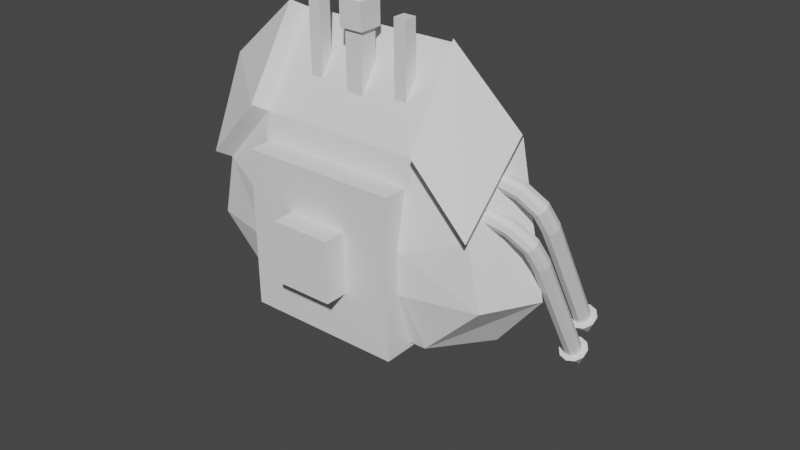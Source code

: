 # Source: Turret.blend  (saved by Blender 2.91.10; exported with 4.5.12 LTS)
import bpy
from mathutils import Matrix  # noqa: F401  (used for matrix-valued properties, if any)

bpy.ops.wm.read_factory_settings(use_empty=True)
scene = bpy.context.scene
scene.name = 'Scene'

# ---- collections
col_collection = bpy.data.collections.new('Collection'); scene.collection.children.link(col_collection)

# ---- world
world_world = bpy.data.worlds.new('World'); scene.world = world_world
world_world.use_nodes = True; world_world.node_tree.nodes.clear()
_N = world_world.node_tree.nodes; _L = world_world.node_tree.links
n0 = _N.new('ShaderNodeOutputWorld'); n0.name = 'World Output'; n0.location = (300, 300)
n1 = _N.new('ShaderNodeBackground'); n1.name = 'Background'; n1.location = (10, 300)
n1.inputs[0].default_value = (0.05088, 0.05088, 0.05088, 1.0)
_L.new(n1.outputs[0], n0.inputs[0])
n0.is_active_output = True
world_world.color = (0.05088, 0.05088, 0.05088)
world_world.use_sun_shadow = False
world_world.sun_shadow_jitter_overblur = 0.0

# ---- meshes
me_cube_001 = bpy.data.meshes.new('Cube.001')
me_cube_001.from_pydata([(-0.6002, 0.3129, -1.0), (-0.6002, -0.253, -0.6363), (-1.0, 0.17, -0.6002), (-0.6002, -0.834, 0.6363), (-0.4556, -0.3069, 1.0), (-1.103, -0.394, 0.6025), (-0.6002, 0.6002, -1.0), (-1.095, 0.6002, -0.6115), (-0.6859, 1.0, -0.6002), (-0.6052, 0.3069, 1.0), (-0.9784, 1.0, 0.6002), (-1.298, 0.6109, 0.6109), (0.6002, 0.3129, -1.0), (1.0, 0.17, -0.6002), (0.6002, -0.253, -0.6363), (0.4556, -0.3069, 1.0), (0.6002, -0.834, 0.6363), (1.103, -0.394, 0.6025), (0.6002, 0.6002, -1.0), (0.6859, 1.0, -0.6002), (1.095, 0.6002, -0.6115), (0.6052, 0.3069, 1.0), (1.298, 0.6109, 0.6109), (0.9784, 1.0, 0.6002), (-0.6859, -0.6002, 1.0), (-0.9784, 0.6002, 1.0), (0.9784, 0.6002, 1.0), (0.6859, -0.6002, 1.0), (0.9784, 0.579, 2.124), (0.6859, -0.5854, 1.157), (0.6052, 0.2946, 1.888), (0.4556, -0.3009, 1.393), (-0.6859, -0.579, 1.073), (-0.9784, 0.5854, 2.04), (-0.4556, -0.2946, 1.309), (-0.6052, 0.3009, 1.804), (1.072, 0.09911, -0.9922), (0.6722, -0.3239, -1.028), (0.6722, -0.9049, 0.2443), (1.176, -0.4649, 0.2105), (-0.6561, -0.3081, -0.9407), (-1.056, 0.115, -0.9046), (-1.159, -0.449, 0.2981), (-0.6561, -0.889, 0.3319)], [], [(14, 16, 3, 1), (20, 22, 17, 13), (21, 9, 4, 15), (2, 5, 11, 7), (8, 10, 23, 19), (0, 1, 2), (3, 24, 5), (6, 7, 8), (25, 10, 11), (12, 13, 14), (27, 16, 17), (18, 19, 20), (26, 22, 23), (6, 0, 2, 7), (1, 3, 43, 40), (24, 25, 11, 5), (10, 8, 7, 11), (18, 6, 8, 19), (25, 26, 23, 10), (22, 20, 19, 23), (12, 18, 20, 13), (26, 27, 17, 22), (13, 17, 39, 36), (0, 12, 14, 1), (27, 24, 3, 16), (6, 18, 12, 0), (24, 4, 34, 32), (9, 21, 26, 25), (26, 21, 30, 28), (15, 4, 24, 27), (30, 31, 29, 28), (21, 15, 31, 30), (15, 27, 29, 31), (27, 26, 28, 29), (34, 35, 33, 32), (25, 24, 32, 33), (4, 9, 35, 34), (9, 25, 33, 35), (38, 37, 36, 39), (17, 16, 38, 39), (16, 14, 37, 38), (14, 13, 36, 37), (40, 43, 42, 41), (2, 1, 40, 41), (5, 2, 41, 42), (3, 5, 42, 43)])
_uv = me_cube_001.uv_layers.new(name='UVMap')
_uv.uv.foreach_set('vector', [0.4205, 0.8, 0.5795, 0.8, 0.5795, 0.95, 0.4205, 0.95, 0.4241, 0.5787, 0.576, 0.5564, 0.5755, 0.6917, 0.4241, 0.6697, 0.6932, 0.5866, 0.8068, 0.5866, 0.8, 0.6634, 0.7, 0.6634, 0.4241, 0.08032, 0.5755, 0.05829, 0.576, 0.1936, 0.4241, 0.1713, 0.425, 0.295, 0.575, 0.2877, 0.575, 0.4623, 0.425, 0.455, 0.3673, 0.07494, 0.4205, 0.0, 0.375, 0.05911, 0.572, -0.01256, 0.625, 0.03815, 0.625, 0.07448, 0.175, 0.592, 0.125, 0.592, 0.1643, 0.5, 0.6174, 0.1909, 0.5632, 0.25, 0.5736, 0.25, 0.325, 0.658, 0.375, 0.6909, 0.325, 0.75, 0.6061, 0.7893, 0.625, 0.8, 0.5553, 0.75, 0.325, 0.592, 0.3357, 0.5, 0.375, 0.592, 0.625, 0.4572, 0.5736, 0.5, 0.5632, 0.5, 0.175, 0.592, 0.175, 0.658, 0.125, 0.6909, 0.125, 0.592, 0.4205, 0.95, 0.5795, 0.95, 0.5795, 0.95, 0.4205, 0.95, 0.625, 0.03815, 0.625, 0.1882, 0.576, 0.1936, 0.5755, 0.05829, 0.575, 0.2877, 0.425, 0.295, 0.4241, 0.1713, 0.576, 0.1936, 0.325, 0.592, 0.175, 0.592, 0.1643, 0.5, 0.3357, 0.5, 0.625, 0.2928, 0.625, 0.4572, 0.575, 0.4623, 0.575, 0.2877, 0.576, 0.5564, 0.4241, 0.5787, 0.425, 0.455, 0.575, 0.4623, 0.325, 0.658, 0.325, 0.592, 0.4241, 0.5787, 0.4241, 0.6697, 0.6627, 0.55, 0.67, 0.7, 0.5755, 0.6917, 0.576, 0.5564, 0.4241, 0.6697, 0.5755, 0.6917, 0.5755, 0.6917, 0.4241, 0.6697, 0.175, 0.658, 0.325, 0.658, 0.325, 0.75, 0.175, 0.75, 0.625, 0.7893, 0.625, 0.9607, 0.5795, 0.95, 0.5795, 0.8, 0.175, 0.592, 0.325, 0.592, 0.325, 0.658, 0.175, 0.658, 0.83, 0.7, 0.8, 0.6634, 0.8, 0.6634, 0.83, 0.7, 0.8068, 0.5866, 0.6932, 0.5866, 0.6627, 0.55, 0.8373, 0.55, 0.6627, 0.55, 0.6932, 0.5866, 0.6932, 0.5866, 0.6627, 0.55, 0.7, 0.6634, 0.8, 0.6634, 0.83, 0.7, 0.67, 0.7, 0.6932, 0.5866, 0.7, 0.6634, 0.67, 0.7, 0.6627, 0.55, 0.6932, 0.5866, 0.7, 0.6634, 0.7, 0.6634, 0.6932, 0.5866, 0.7, 0.6634, 0.67, 0.7, 0.67, 0.7, 0.7, 0.6634, 0.67, 0.7, 0.6627, 0.55, 0.6627, 0.55, 0.67, 0.7, 0.8, 0.6634, 0.8068, 0.5866, 0.8373, 0.55, 0.83, 0.7, 0.625, 0.1882, 0.625, 0.03815, 0.625, 0.03815, 0.625, 0.1882, 0.8, 0.6634, 0.8068, 0.5866, 0.8068, 0.5866, 0.8, 0.6634, 0.8068, 0.5866, 0.8373, 0.55, 0.8373, 0.55, 0.8068, 0.5866, 0.5795, 0.8, 0.4205, 0.8, 0.4241, 0.6697, 0.5755, 0.6917, 0.5553, 0.75, 0.625, 0.8, 0.625, 0.8, 0.5553, 0.75, 0.5795, 0.8, 0.4205, 0.8, 0.4205, 0.8, 0.5795, 0.8, 0.325, 0.75, 0.375, 0.6909, 0.375, 0.6909, 0.325, 0.75, 0.4205, 0.0, 0.5795, 0.0, 0.5755, 0.05829, 0.4241, 0.08032, 0.375, 0.05911, 0.4205, 0.0, 0.4205, 0.0, 0.375, 0.05911, 0.5755, 0.05829, 0.4241, 0.08032, 0.4241, 0.08032, 0.5755, 0.05829, 0.572, -0.01256, 0.625, 0.07448, 0.625, 0.07448, 0.572, -0.01256])
me_cube_001.use_remesh_fix_poles = True
me_cube_001.use_remesh_preserve_attributes = False
me_cube_001.use_mirror_vertex_groups = False
me_cube_001.update()
me_cube_002 = bpy.data.meshes.new('Cube.002')
me_cube_002.from_pydata([(-1.0, -1.0, -1.0), (-1.0, -1.0, 1.0), (-1.0, 1.0, -1.0), (-1.0, 1.0, 1.0), (1.0, -1.0, -1.0), (1.0, -1.0, 1.0), (1.0, 1.0, -1.0), (1.0, 1.0, 1.0)], [], [(0, 1, 3, 2), (2, 3, 7, 6), (6, 7, 5, 4), (4, 5, 1, 0), (2, 6, 4, 0), (7, 3, 1, 5)])
_uv = me_cube_002.uv_layers.new(name='UVMap')
_uv.uv.foreach_set('vector', [0.375, 0.0, 0.625, 0.0, 0.625, 0.25, 0.375, 0.25, 0.375, 0.25, 0.625, 0.25, 0.625, 0.5, 0.375, 0.5, 0.375, 0.5, 0.625, 0.5, 0.625, 0.75, 0.375, 0.75, 0.375, 0.75, 0.625, 0.75, 0.625, 1.0, 0.375, 1.0, 0.125, 0.5, 0.375, 0.5, 0.375, 0.75, 0.125, 0.75, 0.625, 0.5, 0.875, 0.5, 0.875, 0.75, 0.625, 0.75])
me_cube_002.use_remesh_fix_poles = True
me_cube_002.use_remesh_preserve_attributes = False
me_cube_002.use_mirror_vertex_groups = False
me_cube_002.update()
me_cube_003 = bpy.data.meshes.new('Cube.003')
me_cube_003.from_pydata([(-1.0, -1.0, -1.0), (-1.0, -1.0, 1.0), (-1.0, 1.0, -1.0), (-1.0, 1.0, 1.0), (1.0, -1.0, -1.0), (1.0, -1.0, 1.0), (1.0, 1.0, -1.0), (1.0, 1.0, 1.0)], [], [(0, 1, 3, 2), (2, 3, 7, 6), (6, 7, 5, 4), (4, 5, 1, 0), (2, 6, 4, 0), (7, 3, 1, 5)])
_uv = me_cube_003.uv_layers.new(name='UVMap')
_uv.uv.foreach_set('vector', [0.375, 0.0, 0.625, 0.0, 0.625, 0.25, 0.375, 0.25, 0.375, 0.25, 0.625, 0.25, 0.625, 0.5, 0.375, 0.5, 0.375, 0.5, 0.625, 0.5, 0.625, 0.75, 0.375, 0.75, 0.375, 0.75, 0.625, 0.75, 0.625, 1.0, 0.375, 1.0, 0.125, 0.5, 0.375, 0.5, 0.375, 0.75, 0.125, 0.75, 0.625, 0.5, 0.875, 0.5, 0.875, 0.75, 0.625, 0.75])
me_cube_003.use_remesh_fix_poles = True
me_cube_003.use_remesh_preserve_attributes = False
me_cube_003.use_mirror_vertex_groups = False
me_cube_003.update()
me_cube_004 = bpy.data.meshes.new('Cube.004')
me_cube_004.from_pydata([(-1.0, -1.0, -1.0), (-1.0, -1.0, 1.0), (-1.0, 1.0, -1.0), (-1.0, 1.0, 1.0), (1.0, -1.0, -1.0), (1.0, -1.0, 1.0), (1.0, 1.0, -1.0), (1.0, 1.0, 1.0)], [], [(0, 1, 3, 2), (2, 3, 7, 6), (6, 7, 5, 4), (4, 5, 1, 0), (2, 6, 4, 0), (7, 3, 1, 5)])
_uv = me_cube_004.uv_layers.new(name='UVMap')
_uv.uv.foreach_set('vector', [0.375, 0.0, 0.625, 0.0, 0.625, 0.25, 0.375, 0.25, 0.375, 0.25, 0.625, 0.25, 0.625, 0.5, 0.375, 0.5, 0.375, 0.5, 0.625, 0.5, 0.625, 0.75, 0.375, 0.75, 0.375, 0.75, 0.625, 0.75, 0.625, 1.0, 0.375, 1.0, 0.125, 0.5, 0.375, 0.5, 0.375, 0.75, 0.125, 0.75, 0.625, 0.5, 0.875, 0.5, 0.875, 0.75, 0.625, 0.75])
me_cube_004.use_remesh_fix_poles = True
me_cube_004.use_remesh_preserve_attributes = False
me_cube_004.use_mirror_vertex_groups = False
me_cube_004.update()
me_cube_005 = bpy.data.meshes.new('Cube.005')
me_cube_005.from_pydata([(-1.0, -1.0, -1.0), (-1.0, -1.0, 1.0), (-1.0, 1.0, -1.0), (-1.0, 1.0, 1.0), (1.0, -1.0, -1.0), (1.0, -1.0, 1.0), (1.0, 1.0, -1.0), (1.0, 1.0, 1.0)], [], [(0, 1, 3, 2), (2, 3, 7, 6), (6, 7, 5, 4), (4, 5, 1, 0), (2, 6, 4, 0), (7, 3, 1, 5)])
_uv = me_cube_005.uv_layers.new(name='UVMap')
_uv.uv.foreach_set('vector', [0.375, 0.0, 0.625, 0.0, 0.625, 0.25, 0.375, 0.25, 0.375, 0.25, 0.625, 0.25, 0.625, 0.5, 0.375, 0.5, 0.375, 0.5, 0.625, 0.5, 0.625, 0.75, 0.375, 0.75, 0.375, 0.75, 0.625, 0.75, 0.625, 1.0, 0.375, 1.0, 0.125, 0.5, 0.375, 0.5, 0.375, 0.75, 0.125, 0.75, 0.625, 0.5, 0.875, 0.5, 0.875, 0.75, 0.625, 0.75])
me_cube_005.use_remesh_fix_poles = True
me_cube_005.use_remesh_preserve_attributes = False
me_cube_005.use_mirror_vertex_groups = False
me_cube_005.update()
me_cube_006 = bpy.data.meshes.new('Cube.006')
me_cube_006.from_pydata([(-1.0, -1.0, -1.0), (-1.0, -1.0, 1.0), (-1.0, 1.0, -1.0), (-1.0, 1.0, 1.0), (1.0, -1.0, -1.0), (1.0, -1.0, 1.0), (1.0, 1.0, -1.0), (1.0, 1.0, 1.0)], [], [(0, 1, 3, 2), (2, 3, 7, 6), (6, 7, 5, 4), (4, 5, 1, 0), (2, 6, 4, 0), (7, 3, 1, 5)])
_uv = me_cube_006.uv_layers.new(name='UVMap')
_uv.uv.foreach_set('vector', [0.375, 0.0, 0.625, 0.0, 0.625, 0.25, 0.375, 0.25, 0.375, 0.25, 0.625, 0.25, 0.625, 0.5, 0.375, 0.5, 0.375, 0.5, 0.625, 0.5, 0.625, 0.75, 0.375, 0.75, 0.375, 0.75, 0.625, 0.75, 0.625, 1.0, 0.375, 1.0, 0.125, 0.5, 0.375, 0.5, 0.375, 0.75, 0.125, 0.75, 0.625, 0.5, 0.875, 0.5, 0.875, 0.75, 0.625, 0.75])
me_cube_006.use_remesh_fix_poles = True
me_cube_006.use_remesh_preserve_attributes = False
me_cube_006.use_mirror_vertex_groups = False
me_cube_006.update()
me_cube_007 = bpy.data.meshes.new('Cube.007')
me_cube_007.from_pydata([(-1.0, -1.0, -1.0), (-1.0, -1.0, 1.0), (-1.0, 1.0, -1.0), (-1.0, 1.0, 1.0), (1.0, -1.0, -1.0), (1.0, -1.0, 1.0), (1.0, 1.0, -1.0), (1.0, 1.0, 1.0)], [], [(0, 1, 3, 2), (2, 3, 7, 6), (6, 7, 5, 4), (4, 5, 1, 0), (2, 6, 4, 0), (7, 3, 1, 5)])
_uv = me_cube_007.uv_layers.new(name='UVMap')
_uv.uv.foreach_set('vector', [0.375, 0.0, 0.625, 0.0, 0.625, 0.25, 0.375, 0.25, 0.375, 0.25, 0.625, 0.25, 0.625, 0.5, 0.375, 0.5, 0.375, 0.5, 0.625, 0.5, 0.625, 0.75, 0.375, 0.75, 0.375, 0.75, 0.625, 0.75, 0.625, 1.0, 0.375, 1.0, 0.125, 0.5, 0.375, 0.5, 0.375, 0.75, 0.125, 0.75, 0.625, 0.5, 0.875, 0.5, 0.875, 0.75, 0.625, 0.75])
me_cube_007.use_remesh_fix_poles = True
me_cube_007.use_remesh_preserve_attributes = False
me_cube_007.use_mirror_vertex_groups = False
me_cube_007.update()
me_icosphere = bpy.data.meshes.new('Icosphere')
me_icosphere.from_pydata([(0.0, 0.0, -1.0), (0.7236, -0.5257, -0.4472), (-0.2764, -0.8506, -0.4472), (-0.8944, 0.0, -0.4472), (-0.2764, 0.8506, -0.4472), (0.7236, 0.5257, -0.4472), (0.2764, -0.8506, 0.4472), (-0.7236, -0.5257, 0.4472), (-0.7236, 0.5257, 0.4472), (0.2764, 0.8506, 0.4472), (0.8944, 0.0, 0.4472), (0.0, 0.0, 1.0)], [], [(0, 1, 2), (1, 0, 5), (0, 2, 3), (0, 3, 4), (0, 4, 5), (1, 5, 10), (2, 1, 6), (3, 2, 7), (4, 3, 8), (5, 4, 9), (1, 10, 6), (2, 6, 7), (3, 7, 8), (4, 8, 9), (5, 9, 10), (6, 10, 11), (7, 6, 11), (8, 7, 11), (9, 8, 11), (10, 9, 11)])
_uv = me_icosphere.uv_layers.new(name='UVMap')
_uv.uv.foreach_set('vector', [0.8182, 0.0, 0.7273, 0.1575, 0.9091, 0.1575, 0.7273, 0.1575, 0.6364, 0.0, 0.5455, 0.1575, 0.09091, 0.0, 0.0, 0.1575, 0.1818, 0.1575, 0.2727, 0.0, 0.1818, 0.1575, 0.3636, 0.1575, 0.4545, 0.0, 0.3636, 0.1575, 0.5455, 0.1575, 0.7273, 0.1575, 0.5455, 0.1575, 0.6364, 0.3149, 0.9091, 0.1575, 0.7273, 0.1575, 0.8182, 0.3149, 0.1818, 0.1575, 0.0, 0.1575, 0.09091, 0.3149, 0.3636, 0.1575, 0.1818, 0.1575, 0.2727, 0.3149, 0.5455, 0.1575, 0.3636, 0.1575, 0.4545, 0.3149, 0.7273, 0.1575, 0.6364, 0.3149, 0.8182, 0.3149, 0.9091, 0.1575, 0.8182, 0.3149, 1.0, 0.3149, 0.1818, 0.1575, 0.09091, 0.3149, 0.2727, 0.3149, 0.3636, 0.1575, 0.2727, 0.3149, 0.4545, 0.3149, 0.5455, 0.1575, 0.4545, 0.3149, 0.6364, 0.3149, 0.8182, 0.3149, 0.6364, 0.3149, 0.7273, 0.4724, 1.0, 0.3149, 0.8182, 0.3149, 0.9091, 0.4724, 0.2727, 0.3149, 0.09091, 0.3149, 0.1818, 0.4724, 0.4545, 0.3149, 0.2727, 0.3149, 0.3636, 0.4724, 0.6364, 0.3149, 0.4545, 0.3149, 0.5455, 0.4724])
me_icosphere.use_remesh_fix_poles = True
me_icosphere.use_remesh_preserve_attributes = False
me_icosphere.use_mirror_vertex_groups = False
me_icosphere.update()
me_cube_008 = bpy.data.meshes.new('Cube.008')
me_cube_008.from_pydata([(-1.0, -1.0, -1.0), (-1.0, -1.0, 1.0), (-1.0, 1.0, -1.0), (-1.0, 1.0, 1.0), (1.0, -1.0, -1.0), (1.0, -1.0, 1.0), (1.0, 1.0, -1.0), (1.0, 1.0, 1.0)], [], [(0, 1, 3, 2), (2, 3, 7, 6), (6, 7, 5, 4), (4, 5, 1, 0), (2, 6, 4, 0), (7, 3, 1, 5)])
_uv = me_cube_008.uv_layers.new(name='UVMap')
_uv.uv.foreach_set('vector', [0.375, 0.0, 0.625, 0.0, 0.625, 0.25, 0.375, 0.25, 0.375, 0.25, 0.625, 0.25, 0.625, 0.5, 0.375, 0.5, 0.375, 0.5, 0.625, 0.5, 0.625, 0.75, 0.375, 0.75, 0.375, 0.75, 0.625, 0.75, 0.625, 1.0, 0.375, 1.0, 0.125, 0.5, 0.375, 0.5, 0.375, 0.75, 0.125, 0.75, 0.625, 0.5, 0.875, 0.5, 0.875, 0.75, 0.625, 0.75])
me_cube_008.use_remesh_fix_poles = True
me_cube_008.use_remesh_preserve_attributes = False
me_cube_008.use_mirror_vertex_groups = False
me_cube_008.update()
me_cone_003 = bpy.data.meshes.new('Cone.003')
me_cone_003.from_pydata([(0.0, 1.0, -1.0), (0.5878, 0.809, -1.0), (0.9511, 0.309, -1.0), (0.9511, -0.309, -1.0), (0.5878, -0.809, -1.0), (-8.742e-08, -1.0, -1.0), (-0.5878, -0.809, -1.0), (-0.9511, -0.309, -1.0), (-0.9511, 0.309, -1.0), (-0.5878, 0.809, -1.0), (0.0, 0.0, 1.0)], [], [(0, 10, 1), (1, 10, 2), (2, 10, 3), (3, 10, 4), (4, 10, 5), (5, 10, 6), (6, 10, 7), (7, 10, 8), (0, 1, 2, 3, 4, 5, 6, 7, 8, 9), (8, 10, 9), (9, 10, 0)])
_uv = me_cone_003.uv_layers.new(name='UVMap')
_uv.uv.foreach_set('vector', [0.25, 0.49, 0.25, 0.25, 0.3911, 0.4442, 0.3911, 0.4442, 0.25, 0.25, 0.4783, 0.3242, 0.4783, 0.3242, 0.25, 0.25, 0.4783, 0.1758, 0.4783, 0.1758, 0.25, 0.25, 0.3911, 0.05584, 0.3911, 0.05584, 0.25, 0.25, 0.25, 0.01, 0.25, 0.01, 0.25, 0.25, 0.1089, 0.05584, 0.1089, 0.05584, 0.25, 0.25, 0.02175, 0.1758, 0.02175, 0.1758, 0.25, 0.25, 0.02175, 0.3242, 0.75, 0.49, 0.8911, 0.4442, 0.9783, 0.3242, 0.9783, 0.1758, 0.8911, 0.05584, 0.75, 0.01, 0.6089, 0.05584, 0.5217, 0.1758, 0.5217, 0.3242, 0.6089, 0.4442, 0.02175, 0.3242, 0.25, 0.25, 0.1089, 0.4442, 0.1089, 0.4442, 0.25, 0.25, 0.25, 0.49])
me_cone_003.use_remesh_fix_poles = True
me_cone_003.use_remesh_preserve_attributes = False
me_cone_003.use_mirror_vertex_groups = False
me_cone_003.update()
me_cylinder_006 = bpy.data.meshes.new('Cylinder.006')
me_cylinder_006.from_pydata([(0.0, 1.0, -1.0), (0.0, 1.0, 1.0), (0.6428, 0.766, -1.0), (0.6428, 0.766, 1.0), (0.9848, 0.1736, -1.0), (0.9848, 0.1736, 1.0), (0.866, -0.5, -1.0), (0.866, -0.5, 1.0), (0.342, -0.9397, -1.0), (0.342, -0.9397, 1.0), (-0.342, -0.9397, -1.0), (-0.342, -0.9397, 1.0), (-0.866, -0.5, -1.0), (-0.866, -0.5, 1.0), (-0.9848, 0.1736, -1.0), (-0.9848, 0.1736, 1.0), (-0.6428, 0.766, -1.0), (-0.6428, 0.766, 1.0), (-0.4335, 1.0, -1.326), (0.1193, 0.766, -1.367), (0.4134, 0.1736, -1.389), (0.3112, -0.5, -1.382), (-0.1394, -0.9397, -1.348), (-0.7276, -0.9397, -1.304), (-1.178, -0.5, -1.27), (-1.28, 0.1736, -1.263), (-0.9862, 0.766, -1.285), (-2.128, 1.0, -1.578), (-1.82, 0.766, -1.649), (-1.656, 0.1736, -1.687), (-1.713, -0.5, -1.674), (-1.964, -0.9397, -1.616), (-2.292, -0.9397, -1.541), (-2.543, -0.5, -1.483), (-2.6, 0.1736, -1.47), (-2.436, 0.766, -1.507), (-4.609, 1.0, -1.687), (-4.632, 0.766, -1.768), (-4.645, 0.1736, -1.811), (-4.64, -0.5, -1.796), (-4.622, -0.9397, -1.73), (-4.597, -0.9397, -1.644), (-4.578, -0.5, -1.578), (-4.573, 0.1736, -1.563), (-4.586, 0.766, -1.606)], [], [(0, 1, 3, 2), (2, 3, 5, 4), (4, 5, 7, 6), (6, 7, 9, 8), (8, 9, 11, 10), (10, 11, 13, 12), (12, 13, 15, 14), (3, 1, 17, 15, 13, 11, 9, 7, 5), (14, 15, 17, 16), (16, 17, 1, 0), (4, 6, 21, 20), (22, 23, 32, 31), (2, 4, 20, 19), (16, 0, 18, 26), (14, 16, 26, 25), (12, 14, 25, 24), (10, 12, 24, 23), (8, 10, 23, 22), (6, 8, 22, 21), (0, 2, 19, 18), (30, 31, 40, 39), (19, 20, 29, 28), (26, 18, 27, 35), (23, 24, 33, 32), (20, 21, 30, 29), (24, 25, 34, 33), (21, 22, 31, 30), (18, 19, 28, 27), (25, 26, 35, 34), (27, 28, 37, 36), (34, 35, 44, 43), (31, 32, 41, 40), (28, 29, 38, 37), (35, 27, 36, 44), (32, 33, 42, 41), (29, 30, 39, 38), (33, 34, 43, 42), (36, 37, 38, 39, 40, 41, 42, 43, 44)])
_uv = me_cylinder_006.uv_layers.new(name='UVMap')
_uv.uv.foreach_set('vector', [1.0, 0.5, 1.0, 1.0, 0.8889, 1.0, 0.8889, 0.5, 0.8889, 0.5, 0.8889, 1.0, 0.7778, 1.0, 0.7778, 0.5, 0.7778, 0.5, 0.7778, 1.0, 0.6667, 1.0, 0.6667, 0.5, 0.6667, 0.5, 0.6667, 1.0, 0.5556, 1.0, 0.5556, 0.5, 0.5556, 0.5, 0.5556, 1.0, 0.4444, 1.0, 0.4444, 0.5, 0.4444, 0.5, 0.4444, 1.0, 0.3333, 1.0, 0.3333, 0.5, 0.3333, 0.5, 0.3333, 1.0, 0.2222, 1.0, 0.2222, 0.5, 0.4043, 0.4339, 0.25, 0.49, 0.09573, 0.4339, 0.01365, 0.2917, 0.04215, 0.13, 0.1679, 0.02447, 0.3321, 0.02447, 0.4578, 0.13, 0.4864, 0.2917, 0.2222, 0.5, 0.2222, 1.0, 0.1111, 1.0, 0.1111, 0.5, 0.1111, 0.5, 0.1111, 1.0, 4.47e-08, 1.0, 4.47e-08, 0.5, 0.7778, 0.5, 0.6667, 0.5, 0.6667, 0.5, 0.7778, 0.5, 0.5556, 0.5, 0.4444, 0.5, 0.4444, 0.5, 0.5556, 0.5, 0.8889, 0.5, 0.7778, 0.5, 0.7778, 0.5, 0.8889, 0.5, 0.1111, 0.5, 4.47e-08, 0.5, 4.47e-08, 0.5, 0.1111, 0.5, 0.2222, 0.5, 0.1111, 0.5, 0.1111, 0.5, 0.2222, 0.5, 0.3333, 0.5, 0.2222, 0.5, 0.2222, 0.5, 0.3333, 0.5, 0.4444, 0.5, 0.3333, 0.5, 0.3333, 0.5, 0.4444, 0.5, 0.5556, 0.5, 0.4444, 0.5, 0.4444, 0.5, 0.5556, 0.5, 0.6667, 0.5, 0.5556, 0.5, 0.5556, 0.5, 0.6667, 0.5, 1.0, 0.5, 0.8889, 0.5, 0.8889, 0.5, 1.0, 0.5, 0.6667, 0.5, 0.5556, 0.5, 0.5556, 0.5, 0.6667, 0.5, 0.8889, 0.5, 0.7778, 0.5, 0.7778, 0.5, 0.8889, 0.5, 0.1111, 0.5, 4.47e-08, 0.5, 4.47e-08, 0.5, 0.1111, 0.5, 0.4444, 0.5, 0.3333, 0.5, 0.3333, 0.5, 0.4444, 0.5, 0.7778, 0.5, 0.6667, 0.5, 0.6667, 0.5, 0.7778, 0.5, 0.3333, 0.5, 0.2222, 0.5, 0.2222, 0.5, 0.3333, 0.5, 0.6667, 0.5, 0.5556, 0.5, 0.5556, 0.5, 0.6667, 0.5, 1.0, 0.5, 0.8889, 0.5, 0.8889, 0.5, 1.0, 0.5, 0.2222, 0.5, 0.1111, 0.5, 0.1111, 0.5, 0.2222, 0.5, 1.0, 0.5, 0.8889, 0.5, 0.8889, 0.5, 1.0, 0.5, 0.2222, 0.5, 0.1111, 0.5, 0.1111, 0.5, 0.2222, 0.5, 0.5556, 0.5, 0.4444, 0.5, 0.4444, 0.5, 0.5556, 0.5, 0.8889, 0.5, 0.7778, 0.5, 0.7778, 0.5, 0.8889, 0.5, 0.1111, 0.5, 4.47e-08, 0.5, 4.47e-08, 0.5, 0.1111, 0.5, 0.4444, 0.5, 0.3333, 0.5, 0.3333, 0.5, 0.4444, 0.5, 0.7778, 0.5, 0.6667, 0.5, 0.6667, 0.5, 0.7778, 0.5, 0.3333, 0.5, 0.2222, 0.5, 0.2222, 0.5, 0.3333, 0.5, 4.47e-08, 0.5, 0.8889, 0.5, 0.7778, 0.5, 0.6667, 0.5, 0.5556, 0.5, 0.4444, 0.5, 0.3333, 0.5, 0.2222, 0.5, 0.1111, 0.5])
me_cylinder_006.use_remesh_fix_poles = True
me_cylinder_006.use_remesh_preserve_attributes = False
me_cylinder_006.use_mirror_vertex_groups = False
me_cylinder_006.update()
me_cone_001 = bpy.data.meshes.new('Cone.001')
me_cone_001.from_pydata([(0.0, 1.0, -1.0), (0.5878, 0.809, -1.0), (0.9511, 0.309, -1.0), (0.9511, -0.309, -1.0), (0.5878, -0.809, -1.0), (-8.742e-08, -1.0, -1.0), (-0.5878, -0.809, -1.0), (-0.9511, -0.309, -1.0), (-0.9511, 0.309, -1.0), (-0.5878, 0.809, -1.0), (0.0, 0.0, 1.0)], [], [(0, 10, 1), (1, 10, 2), (2, 10, 3), (3, 10, 4), (4, 10, 5), (5, 10, 6), (6, 10, 7), (7, 10, 8), (0, 1, 2, 3, 4, 5, 6, 7, 8, 9), (8, 10, 9), (9, 10, 0)])
_uv = me_cone_001.uv_layers.new(name='UVMap')
_uv.uv.foreach_set('vector', [0.25, 0.49, 0.25, 0.25, 0.3911, 0.4442, 0.3911, 0.4442, 0.25, 0.25, 0.4783, 0.3242, 0.4783, 0.3242, 0.25, 0.25, 0.4783, 0.1758, 0.4783, 0.1758, 0.25, 0.25, 0.3911, 0.05584, 0.3911, 0.05584, 0.25, 0.25, 0.25, 0.01, 0.25, 0.01, 0.25, 0.25, 0.1089, 0.05584, 0.1089, 0.05584, 0.25, 0.25, 0.02175, 0.1758, 0.02175, 0.1758, 0.25, 0.25, 0.02175, 0.3242, 0.75, 0.49, 0.8911, 0.4442, 0.9783, 0.3242, 0.9783, 0.1758, 0.8911, 0.05584, 0.75, 0.01, 0.6089, 0.05584, 0.5217, 0.1758, 0.5217, 0.3242, 0.6089, 0.4442, 0.02175, 0.3242, 0.25, 0.25, 0.1089, 0.4442, 0.1089, 0.4442, 0.25, 0.25, 0.25, 0.49])
me_cone_001.use_remesh_fix_poles = True
me_cone_001.use_remesh_preserve_attributes = False
me_cone_001.use_mirror_vertex_groups = False
me_cone_001.update()
me_cylinder_001 = bpy.data.meshes.new('Cylinder.001')
me_cylinder_001.from_pydata([(0.0, 1.0, -1.0), (0.0, 1.0, 1.0), (0.6428, 0.766, -1.0), (0.6428, 0.766, 1.0), (0.9848, 0.1736, -1.0), (0.9848, 0.1736, 1.0), (0.866, -0.5, -1.0), (0.866, -0.5, 1.0), (0.342, -0.9397, -1.0), (0.342, -0.9397, 1.0), (-0.342, -0.9397, -1.0), (-0.342, -0.9397, 1.0), (-0.866, -0.5, -1.0), (-0.866, -0.5, 1.0), (-0.9848, 0.1736, -1.0), (-0.9848, 0.1736, 1.0), (-0.6428, 0.766, -1.0), (-0.6428, 0.766, 1.0), (-0.4335, 1.0, -1.326), (0.1193, 0.766, -1.367), (0.4134, 0.1736, -1.389), (0.3112, -0.5, -1.382), (-0.1394, -0.9397, -1.348), (-0.7276, -0.9397, -1.304), (-1.178, -0.5, -1.27), (-1.28, 0.1736, -1.263), (-0.9862, 0.766, -1.285), (-2.128, 1.0, -1.578), (-1.82, 0.766, -1.649), (-1.656, 0.1736, -1.687), (-1.713, -0.5, -1.674), (-1.964, -0.9397, -1.616), (-2.292, -0.9397, -1.541), (-2.543, -0.5, -1.483), (-2.6, 0.1736, -1.47), (-2.436, 0.766, -1.507), (-4.609, 1.0, -1.687), (-4.632, 0.766, -1.768), (-4.645, 0.1736, -1.811), (-4.64, -0.5, -1.796), (-4.622, -0.9397, -1.73), (-4.597, -0.9397, -1.644), (-4.578, -0.5, -1.578), (-4.573, 0.1736, -1.563), (-4.586, 0.766, -1.606)], [], [(0, 1, 3, 2), (2, 3, 5, 4), (4, 5, 7, 6), (6, 7, 9, 8), (8, 9, 11, 10), (10, 11, 13, 12), (12, 13, 15, 14), (3, 1, 17, 15, 13, 11, 9, 7, 5), (14, 15, 17, 16), (16, 17, 1, 0), (4, 6, 21, 20), (22, 23, 32, 31), (2, 4, 20, 19), (16, 0, 18, 26), (14, 16, 26, 25), (12, 14, 25, 24), (10, 12, 24, 23), (8, 10, 23, 22), (6, 8, 22, 21), (0, 2, 19, 18), (30, 31, 40, 39), (19, 20, 29, 28), (26, 18, 27, 35), (23, 24, 33, 32), (20, 21, 30, 29), (24, 25, 34, 33), (21, 22, 31, 30), (18, 19, 28, 27), (25, 26, 35, 34), (27, 28, 37, 36), (34, 35, 44, 43), (31, 32, 41, 40), (28, 29, 38, 37), (35, 27, 36, 44), (32, 33, 42, 41), (29, 30, 39, 38), (33, 34, 43, 42), (36, 37, 38, 39, 40, 41, 42, 43, 44)])
_uv = me_cylinder_001.uv_layers.new(name='UVMap')
_uv.uv.foreach_set('vector', [1.0, 0.5, 1.0, 1.0, 0.8889, 1.0, 0.8889, 0.5, 0.8889, 0.5, 0.8889, 1.0, 0.7778, 1.0, 0.7778, 0.5, 0.7778, 0.5, 0.7778, 1.0, 0.6667, 1.0, 0.6667, 0.5, 0.6667, 0.5, 0.6667, 1.0, 0.5556, 1.0, 0.5556, 0.5, 0.5556, 0.5, 0.5556, 1.0, 0.4444, 1.0, 0.4444, 0.5, 0.4444, 0.5, 0.4444, 1.0, 0.3333, 1.0, 0.3333, 0.5, 0.3333, 0.5, 0.3333, 1.0, 0.2222, 1.0, 0.2222, 0.5, 0.4043, 0.4339, 0.25, 0.49, 0.09573, 0.4339, 0.01365, 0.2917, 0.04215, 0.13, 0.1679, 0.02447, 0.3321, 0.02447, 0.4578, 0.13, 0.4864, 0.2917, 0.2222, 0.5, 0.2222, 1.0, 0.1111, 1.0, 0.1111, 0.5, 0.1111, 0.5, 0.1111, 1.0, 4.47e-08, 1.0, 4.47e-08, 0.5, 0.7778, 0.5, 0.6667, 0.5, 0.6667, 0.5, 0.7778, 0.5, 0.5556, 0.5, 0.4444, 0.5, 0.4444, 0.5, 0.5556, 0.5, 0.8889, 0.5, 0.7778, 0.5, 0.7778, 0.5, 0.8889, 0.5, 0.1111, 0.5, 4.47e-08, 0.5, 4.47e-08, 0.5, 0.1111, 0.5, 0.2222, 0.5, 0.1111, 0.5, 0.1111, 0.5, 0.2222, 0.5, 0.3333, 0.5, 0.2222, 0.5, 0.2222, 0.5, 0.3333, 0.5, 0.4444, 0.5, 0.3333, 0.5, 0.3333, 0.5, 0.4444, 0.5, 0.5556, 0.5, 0.4444, 0.5, 0.4444, 0.5, 0.5556, 0.5, 0.6667, 0.5, 0.5556, 0.5, 0.5556, 0.5, 0.6667, 0.5, 1.0, 0.5, 0.8889, 0.5, 0.8889, 0.5, 1.0, 0.5, 0.6667, 0.5, 0.5556, 0.5, 0.5556, 0.5, 0.6667, 0.5, 0.8889, 0.5, 0.7778, 0.5, 0.7778, 0.5, 0.8889, 0.5, 0.1111, 0.5, 4.47e-08, 0.5, 4.47e-08, 0.5, 0.1111, 0.5, 0.4444, 0.5, 0.3333, 0.5, 0.3333, 0.5, 0.4444, 0.5, 0.7778, 0.5, 0.6667, 0.5, 0.6667, 0.5, 0.7778, 0.5, 0.3333, 0.5, 0.2222, 0.5, 0.2222, 0.5, 0.3333, 0.5, 0.6667, 0.5, 0.5556, 0.5, 0.5556, 0.5, 0.6667, 0.5, 1.0, 0.5, 0.8889, 0.5, 0.8889, 0.5, 1.0, 0.5, 0.2222, 0.5, 0.1111, 0.5, 0.1111, 0.5, 0.2222, 0.5, 1.0, 0.5, 0.8889, 0.5, 0.8889, 0.5, 1.0, 0.5, 0.2222, 0.5, 0.1111, 0.5, 0.1111, 0.5, 0.2222, 0.5, 0.5556, 0.5, 0.4444, 0.5, 0.4444, 0.5, 0.5556, 0.5, 0.8889, 0.5, 0.7778, 0.5, 0.7778, 0.5, 0.8889, 0.5, 0.1111, 0.5, 4.47e-08, 0.5, 4.47e-08, 0.5, 0.1111, 0.5, 0.4444, 0.5, 0.3333, 0.5, 0.3333, 0.5, 0.4444, 0.5, 0.7778, 0.5, 0.6667, 0.5, 0.6667, 0.5, 0.7778, 0.5, 0.3333, 0.5, 0.2222, 0.5, 0.2222, 0.5, 0.3333, 0.5, 4.47e-08, 0.5, 0.8889, 0.5, 0.7778, 0.5, 0.6667, 0.5, 0.5556, 0.5, 0.4444, 0.5, 0.3333, 0.5, 0.2222, 0.5, 0.1111, 0.5])
me_cylinder_001.use_remesh_fix_poles = True
me_cylinder_001.use_remesh_preserve_attributes = False
me_cylinder_001.use_mirror_vertex_groups = False
me_cylinder_001.update()
me_cone_004 = bpy.data.meshes.new('Cone.004')
me_cone_004.from_pydata([(0.0, 1.0, -1.0), (0.5878, 0.809, -1.0), (0.9511, 0.309, -1.0), (0.9511, -0.309, -1.0), (0.5878, -0.809, -1.0), (-8.742e-08, -1.0, -1.0), (-0.5878, -0.809, -1.0), (-0.9511, -0.309, -1.0), (-0.9511, 0.309, -1.0), (-0.5878, 0.809, -1.0), (0.0, 0.0, 1.0)], [], [(0, 10, 1), (1, 10, 2), (2, 10, 3), (3, 10, 4), (4, 10, 5), (5, 10, 6), (6, 10, 7), (7, 10, 8), (0, 1, 2, 3, 4, 5, 6, 7, 8, 9), (8, 10, 9), (9, 10, 0)])
_uv = me_cone_004.uv_layers.new(name='UVMap')
_uv.uv.foreach_set('vector', [0.25, 0.49, 0.25, 0.25, 0.3911, 0.4442, 0.3911, 0.4442, 0.25, 0.25, 0.4783, 0.3242, 0.4783, 0.3242, 0.25, 0.25, 0.4783, 0.1758, 0.4783, 0.1758, 0.25, 0.25, 0.3911, 0.05584, 0.3911, 0.05584, 0.25, 0.25, 0.25, 0.01, 0.25, 0.01, 0.25, 0.25, 0.1089, 0.05584, 0.1089, 0.05584, 0.25, 0.25, 0.02175, 0.1758, 0.02175, 0.1758, 0.25, 0.25, 0.02175, 0.3242, 0.75, 0.49, 0.8911, 0.4442, 0.9783, 0.3242, 0.9783, 0.1758, 0.8911, 0.05584, 0.75, 0.01, 0.6089, 0.05584, 0.5217, 0.1758, 0.5217, 0.3242, 0.6089, 0.4442, 0.02175, 0.3242, 0.25, 0.25, 0.1089, 0.4442, 0.1089, 0.4442, 0.25, 0.25, 0.25, 0.49])
me_cone_004.use_remesh_fix_poles = True
me_cone_004.use_remesh_preserve_attributes = False
me_cone_004.use_mirror_vertex_groups = False
me_cone_004.update()
me_cone_002 = bpy.data.meshes.new('Cone.002')
me_cone_002.from_pydata([(0.0, 1.0, -1.0), (0.5878, 0.809, -1.0), (0.9511, 0.309, -1.0), (0.9511, -0.309, -1.0), (0.5878, -0.809, -1.0), (-8.742e-08, -1.0, -1.0), (-0.5878, -0.809, -1.0), (-0.9511, -0.309, -1.0), (-0.9511, 0.309, -1.0), (-0.5878, 0.809, -1.0), (0.0, 0.0, 1.0)], [], [(0, 10, 1), (1, 10, 2), (2, 10, 3), (3, 10, 4), (4, 10, 5), (5, 10, 6), (6, 10, 7), (7, 10, 8), (0, 1, 2, 3, 4, 5, 6, 7, 8, 9), (8, 10, 9), (9, 10, 0)])
_uv = me_cone_002.uv_layers.new(name='UVMap')
_uv.uv.foreach_set('vector', [0.25, 0.49, 0.25, 0.25, 0.3911, 0.4442, 0.3911, 0.4442, 0.25, 0.25, 0.4783, 0.3242, 0.4783, 0.3242, 0.25, 0.25, 0.4783, 0.1758, 0.4783, 0.1758, 0.25, 0.25, 0.3911, 0.05584, 0.3911, 0.05584, 0.25, 0.25, 0.25, 0.01, 0.25, 0.01, 0.25, 0.25, 0.1089, 0.05584, 0.1089, 0.05584, 0.25, 0.25, 0.02175, 0.1758, 0.02175, 0.1758, 0.25, 0.25, 0.02175, 0.3242, 0.75, 0.49, 0.8911, 0.4442, 0.9783, 0.3242, 0.9783, 0.1758, 0.8911, 0.05584, 0.75, 0.01, 0.6089, 0.05584, 0.5217, 0.1758, 0.5217, 0.3242, 0.6089, 0.4442, 0.02175, 0.3242, 0.25, 0.25, 0.1089, 0.4442, 0.1089, 0.4442, 0.25, 0.25, 0.25, 0.49])
me_cone_002.use_remesh_fix_poles = True
me_cone_002.use_remesh_preserve_attributes = False
me_cone_002.use_mirror_vertex_groups = False
me_cone_002.update()
me_cylinder_003 = bpy.data.meshes.new('Cylinder.003')
me_cylinder_003.from_pydata([(0.0, 1.0, -1.0), (0.0, 1.0, 1.0), (0.6428, 0.766, -1.0), (0.6428, 0.766, 1.0), (0.9848, 0.1736, -1.0), (0.9848, 0.1736, 1.0), (0.866, -0.5, -1.0), (0.866, -0.5, 1.0), (0.342, -0.9397, -1.0), (0.342, -0.9397, 1.0), (-0.342, -0.9397, -1.0), (-0.342, -0.9397, 1.0), (-0.866, -0.5, -1.0), (-0.866, -0.5, 1.0), (-0.9848, 0.1736, -1.0), (-0.9848, 0.1736, 1.0), (-0.6428, 0.766, -1.0), (-0.6428, 0.766, 1.0), (-0.4335, 1.0, -1.326), (0.1193, 0.766, -1.367), (0.4134, 0.1736, -1.389), (0.3112, -0.5, -1.382), (-0.1394, -0.9397, -1.348), (-0.7276, -0.9397, -1.304), (-1.178, -0.5, -1.27), (-1.28, 0.1736, -1.263), (-0.9862, 0.766, -1.285), (-2.128, 1.0, -1.578), (-1.82, 0.766, -1.649), (-1.656, 0.1736, -1.687), (-1.713, -0.5, -1.674), (-1.964, -0.9397, -1.616), (-2.292, -0.9397, -1.541), (-2.543, -0.5, -1.483), (-2.6, 0.1736, -1.47), (-2.436, 0.766, -1.507), (-4.609, 1.0, -1.687), (-4.632, 0.766, -1.768), (-4.645, 0.1736, -1.811), (-4.64, -0.5, -1.796), (-4.622, -0.9397, -1.73), (-4.597, -0.9397, -1.644), (-4.578, -0.5, -1.578), (-4.573, 0.1736, -1.563), (-4.586, 0.766, -1.606)], [], [(0, 1, 3, 2), (2, 3, 5, 4), (4, 5, 7, 6), (6, 7, 9, 8), (8, 9, 11, 10), (10, 11, 13, 12), (12, 13, 15, 14), (3, 1, 17, 15, 13, 11, 9, 7, 5), (14, 15, 17, 16), (16, 17, 1, 0), (4, 6, 21, 20), (22, 23, 32, 31), (2, 4, 20, 19), (16, 0, 18, 26), (14, 16, 26, 25), (12, 14, 25, 24), (10, 12, 24, 23), (8, 10, 23, 22), (6, 8, 22, 21), (0, 2, 19, 18), (30, 31, 40, 39), (19, 20, 29, 28), (26, 18, 27, 35), (23, 24, 33, 32), (20, 21, 30, 29), (24, 25, 34, 33), (21, 22, 31, 30), (18, 19, 28, 27), (25, 26, 35, 34), (27, 28, 37, 36), (34, 35, 44, 43), (31, 32, 41, 40), (28, 29, 38, 37), (35, 27, 36, 44), (32, 33, 42, 41), (29, 30, 39, 38), (33, 34, 43, 42), (36, 37, 38, 39, 40, 41, 42, 43, 44)])
_uv = me_cylinder_003.uv_layers.new(name='UVMap')
_uv.uv.foreach_set('vector', [1.0, 0.5, 1.0, 1.0, 0.8889, 1.0, 0.8889, 0.5, 0.8889, 0.5, 0.8889, 1.0, 0.7778, 1.0, 0.7778, 0.5, 0.7778, 0.5, 0.7778, 1.0, 0.6667, 1.0, 0.6667, 0.5, 0.6667, 0.5, 0.6667, 1.0, 0.5556, 1.0, 0.5556, 0.5, 0.5556, 0.5, 0.5556, 1.0, 0.4444, 1.0, 0.4444, 0.5, 0.4444, 0.5, 0.4444, 1.0, 0.3333, 1.0, 0.3333, 0.5, 0.3333, 0.5, 0.3333, 1.0, 0.2222, 1.0, 0.2222, 0.5, 0.4043, 0.4339, 0.25, 0.49, 0.09573, 0.4339, 0.01365, 0.2917, 0.04215, 0.13, 0.1679, 0.02447, 0.3321, 0.02447, 0.4578, 0.13, 0.4864, 0.2917, 0.2222, 0.5, 0.2222, 1.0, 0.1111, 1.0, 0.1111, 0.5, 0.1111, 0.5, 0.1111, 1.0, 4.47e-08, 1.0, 4.47e-08, 0.5, 0.7778, 0.5, 0.6667, 0.5, 0.6667, 0.5, 0.7778, 0.5, 0.5556, 0.5, 0.4444, 0.5, 0.4444, 0.5, 0.5556, 0.5, 0.8889, 0.5, 0.7778, 0.5, 0.7778, 0.5, 0.8889, 0.5, 0.1111, 0.5, 4.47e-08, 0.5, 4.47e-08, 0.5, 0.1111, 0.5, 0.2222, 0.5, 0.1111, 0.5, 0.1111, 0.5, 0.2222, 0.5, 0.3333, 0.5, 0.2222, 0.5, 0.2222, 0.5, 0.3333, 0.5, 0.4444, 0.5, 0.3333, 0.5, 0.3333, 0.5, 0.4444, 0.5, 0.5556, 0.5, 0.4444, 0.5, 0.4444, 0.5, 0.5556, 0.5, 0.6667, 0.5, 0.5556, 0.5, 0.5556, 0.5, 0.6667, 0.5, 1.0, 0.5, 0.8889, 0.5, 0.8889, 0.5, 1.0, 0.5, 0.6667, 0.5, 0.5556, 0.5, 0.5556, 0.5, 0.6667, 0.5, 0.8889, 0.5, 0.7778, 0.5, 0.7778, 0.5, 0.8889, 0.5, 0.1111, 0.5, 4.47e-08, 0.5, 4.47e-08, 0.5, 0.1111, 0.5, 0.4444, 0.5, 0.3333, 0.5, 0.3333, 0.5, 0.4444, 0.5, 0.7778, 0.5, 0.6667, 0.5, 0.6667, 0.5, 0.7778, 0.5, 0.3333, 0.5, 0.2222, 0.5, 0.2222, 0.5, 0.3333, 0.5, 0.6667, 0.5, 0.5556, 0.5, 0.5556, 0.5, 0.6667, 0.5, 1.0, 0.5, 0.8889, 0.5, 0.8889, 0.5, 1.0, 0.5, 0.2222, 0.5, 0.1111, 0.5, 0.1111, 0.5, 0.2222, 0.5, 1.0, 0.5, 0.8889, 0.5, 0.8889, 0.5, 1.0, 0.5, 0.2222, 0.5, 0.1111, 0.5, 0.1111, 0.5, 0.2222, 0.5, 0.5556, 0.5, 0.4444, 0.5, 0.4444, 0.5, 0.5556, 0.5, 0.8889, 0.5, 0.7778, 0.5, 0.7778, 0.5, 0.8889, 0.5, 0.1111, 0.5, 4.47e-08, 0.5, 4.47e-08, 0.5, 0.1111, 0.5, 0.4444, 0.5, 0.3333, 0.5, 0.3333, 0.5, 0.4444, 0.5, 0.7778, 0.5, 0.6667, 0.5, 0.6667, 0.5, 0.7778, 0.5, 0.3333, 0.5, 0.2222, 0.5, 0.2222, 0.5, 0.3333, 0.5, 4.47e-08, 0.5, 0.8889, 0.5, 0.7778, 0.5, 0.6667, 0.5, 0.5556, 0.5, 0.4444, 0.5, 0.3333, 0.5, 0.2222, 0.5, 0.1111, 0.5])
me_cylinder_003.use_remesh_fix_poles = True
me_cylinder_003.use_remesh_preserve_attributes = False
me_cylinder_003.use_mirror_vertex_groups = False
me_cylinder_003.update()
me_cylinder_002 = bpy.data.meshes.new('Cylinder.002')
me_cylinder_002.from_pydata([(0.0, 1.0, -1.0), (0.0, 1.0, 1.0), (0.6428, 0.766, -1.0), (0.6428, 0.766, 1.0), (0.9848, 0.1736, -1.0), (0.9848, 0.1736, 1.0), (0.866, -0.5, -1.0), (0.866, -0.5, 1.0), (0.342, -0.9397, -1.0), (0.342, -0.9397, 1.0), (-0.342, -0.9397, -1.0), (-0.342, -0.9397, 1.0), (-0.866, -0.5, -1.0), (-0.866, -0.5, 1.0), (-0.9848, 0.1736, -1.0), (-0.9848, 0.1736, 1.0), (-0.6428, 0.766, -1.0), (-0.6428, 0.766, 1.0), (-0.4335, 1.0, -1.326), (0.1193, 0.766, -1.367), (0.4134, 0.1736, -1.389), (0.3112, -0.5, -1.382), (-0.1394, -0.9397, -1.348), (-0.7276, -0.9397, -1.304), (-1.178, -0.5, -1.27), (-1.28, 0.1736, -1.263), (-0.9862, 0.766, -1.285), (-2.128, 1.0, -1.578), (-1.82, 0.766, -1.649), (-1.656, 0.1736, -1.687), (-1.713, -0.5, -1.674), (-1.964, -0.9397, -1.616), (-2.292, -0.9397, -1.541), (-2.543, -0.5, -1.483), (-2.6, 0.1736, -1.47), (-2.436, 0.766, -1.507), (-4.609, 1.0, -1.687), (-4.632, 0.766, -1.768), (-4.645, 0.1736, -1.811), (-4.64, -0.5, -1.796), (-4.622, -0.9397, -1.73), (-4.597, -0.9397, -1.644), (-4.578, -0.5, -1.578), (-4.573, 0.1736, -1.563), (-4.586, 0.766, -1.606)], [], [(0, 1, 3, 2), (2, 3, 5, 4), (4, 5, 7, 6), (6, 7, 9, 8), (8, 9, 11, 10), (10, 11, 13, 12), (12, 13, 15, 14), (3, 1, 17, 15, 13, 11, 9, 7, 5), (14, 15, 17, 16), (16, 17, 1, 0), (4, 6, 21, 20), (22, 23, 32, 31), (2, 4, 20, 19), (16, 0, 18, 26), (14, 16, 26, 25), (12, 14, 25, 24), (10, 12, 24, 23), (8, 10, 23, 22), (6, 8, 22, 21), (0, 2, 19, 18), (30, 31, 40, 39), (19, 20, 29, 28), (26, 18, 27, 35), (23, 24, 33, 32), (20, 21, 30, 29), (24, 25, 34, 33), (21, 22, 31, 30), (18, 19, 28, 27), (25, 26, 35, 34), (27, 28, 37, 36), (34, 35, 44, 43), (31, 32, 41, 40), (28, 29, 38, 37), (35, 27, 36, 44), (32, 33, 42, 41), (29, 30, 39, 38), (33, 34, 43, 42), (36, 37, 38, 39, 40, 41, 42, 43, 44)])
_uv = me_cylinder_002.uv_layers.new(name='UVMap')
_uv.uv.foreach_set('vector', [1.0, 0.5, 1.0, 1.0, 0.8889, 1.0, 0.8889, 0.5, 0.8889, 0.5, 0.8889, 1.0, 0.7778, 1.0, 0.7778, 0.5, 0.7778, 0.5, 0.7778, 1.0, 0.6667, 1.0, 0.6667, 0.5, 0.6667, 0.5, 0.6667, 1.0, 0.5556, 1.0, 0.5556, 0.5, 0.5556, 0.5, 0.5556, 1.0, 0.4444, 1.0, 0.4444, 0.5, 0.4444, 0.5, 0.4444, 1.0, 0.3333, 1.0, 0.3333, 0.5, 0.3333, 0.5, 0.3333, 1.0, 0.2222, 1.0, 0.2222, 0.5, 0.4043, 0.4339, 0.25, 0.49, 0.09573, 0.4339, 0.01365, 0.2917, 0.04215, 0.13, 0.1679, 0.02447, 0.3321, 0.02447, 0.4578, 0.13, 0.4864, 0.2917, 0.2222, 0.5, 0.2222, 1.0, 0.1111, 1.0, 0.1111, 0.5, 0.1111, 0.5, 0.1111, 1.0, 4.47e-08, 1.0, 4.47e-08, 0.5, 0.7778, 0.5, 0.6667, 0.5, 0.6667, 0.5, 0.7778, 0.5, 0.5556, 0.5, 0.4444, 0.5, 0.4444, 0.5, 0.5556, 0.5, 0.8889, 0.5, 0.7778, 0.5, 0.7778, 0.5, 0.8889, 0.5, 0.1111, 0.5, 4.47e-08, 0.5, 4.47e-08, 0.5, 0.1111, 0.5, 0.2222, 0.5, 0.1111, 0.5, 0.1111, 0.5, 0.2222, 0.5, 0.3333, 0.5, 0.2222, 0.5, 0.2222, 0.5, 0.3333, 0.5, 0.4444, 0.5, 0.3333, 0.5, 0.3333, 0.5, 0.4444, 0.5, 0.5556, 0.5, 0.4444, 0.5, 0.4444, 0.5, 0.5556, 0.5, 0.6667, 0.5, 0.5556, 0.5, 0.5556, 0.5, 0.6667, 0.5, 1.0, 0.5, 0.8889, 0.5, 0.8889, 0.5, 1.0, 0.5, 0.6667, 0.5, 0.5556, 0.5, 0.5556, 0.5, 0.6667, 0.5, 0.8889, 0.5, 0.7778, 0.5, 0.7778, 0.5, 0.8889, 0.5, 0.1111, 0.5, 4.47e-08, 0.5, 4.47e-08, 0.5, 0.1111, 0.5, 0.4444, 0.5, 0.3333, 0.5, 0.3333, 0.5, 0.4444, 0.5, 0.7778, 0.5, 0.6667, 0.5, 0.6667, 0.5, 0.7778, 0.5, 0.3333, 0.5, 0.2222, 0.5, 0.2222, 0.5, 0.3333, 0.5, 0.6667, 0.5, 0.5556, 0.5, 0.5556, 0.5, 0.6667, 0.5, 1.0, 0.5, 0.8889, 0.5, 0.8889, 0.5, 1.0, 0.5, 0.2222, 0.5, 0.1111, 0.5, 0.1111, 0.5, 0.2222, 0.5, 1.0, 0.5, 0.8889, 0.5, 0.8889, 0.5, 1.0, 0.5, 0.2222, 0.5, 0.1111, 0.5, 0.1111, 0.5, 0.2222, 0.5, 0.5556, 0.5, 0.4444, 0.5, 0.4444, 0.5, 0.5556, 0.5, 0.8889, 0.5, 0.7778, 0.5, 0.7778, 0.5, 0.8889, 0.5, 0.1111, 0.5, 4.47e-08, 0.5, 4.47e-08, 0.5, 0.1111, 0.5, 0.4444, 0.5, 0.3333, 0.5, 0.3333, 0.5, 0.4444, 0.5, 0.7778, 0.5, 0.6667, 0.5, 0.6667, 0.5, 0.7778, 0.5, 0.3333, 0.5, 0.2222, 0.5, 0.2222, 0.5, 0.3333, 0.5, 4.47e-08, 0.5, 0.8889, 0.5, 0.7778, 0.5, 0.6667, 0.5, 0.5556, 0.5, 0.4444, 0.5, 0.3333, 0.5, 0.2222, 0.5, 0.1111, 0.5])
me_cylinder_002.use_remesh_fix_poles = True
me_cylinder_002.use_remesh_preserve_attributes = False
me_cylinder_002.use_mirror_vertex_groups = False
me_cylinder_002.update()
me_cube_009 = bpy.data.meshes.new('Cube.009')
me_cube_009.from_pydata([(-1.0, -1.0, -1.0), (-1.0, -1.0, 1.0), (-1.0, 1.0, -1.0), (-1.0, 1.0, 1.0), (1.0, -1.0, -1.0), (1.0, -1.0, 1.0), (1.0, 1.0, -1.0), (1.0, 1.0, 1.0)], [], [(0, 1, 3, 2), (2, 3, 7, 6), (6, 7, 5, 4), (4, 5, 1, 0), (2, 6, 4, 0), (7, 3, 1, 5)])
_uv = me_cube_009.uv_layers.new(name='UVMap')
_uv.uv.foreach_set('vector', [0.375, 0.0, 0.625, 0.0, 0.625, 0.25, 0.375, 0.25, 0.375, 0.25, 0.625, 0.25, 0.625, 0.5, 0.375, 0.5, 0.375, 0.5, 0.625, 0.5, 0.625, 0.75, 0.375, 0.75, 0.375, 0.75, 0.625, 0.75, 0.625, 1.0, 0.375, 1.0, 0.125, 0.5, 0.375, 0.5, 0.375, 0.75, 0.125, 0.75, 0.625, 0.5, 0.875, 0.5, 0.875, 0.75, 0.625, 0.75])
me_cube_009.use_remesh_fix_poles = True
me_cube_009.use_remesh_preserve_attributes = False
me_cube_009.use_mirror_vertex_groups = False
me_cube_009.update()
arm_armature = bpy.data.armatures.new('Armature')  # bones are not reproduced

# ---- objects
ob_cube = bpy.data.objects.new('Cube', me_cube_001)
ob_cube_001 = bpy.data.objects.new('Cube.001', me_cube_002)
ob_cube_002 = bpy.data.objects.new('Cube.002', me_cube_003)
ob_cube_003 = bpy.data.objects.new('Cube.003', me_cube_004)
ob_cube_004 = bpy.data.objects.new('Cube.004', me_cube_005)
ob_cube_005 = bpy.data.objects.new('Cube.005', me_cube_006)
ob_cube_006 = bpy.data.objects.new('Cube.006', me_cube_007)
ob_icosphere = bpy.data.objects.new('Icosphere', me_icosphere)
ob_cube_007 = bpy.data.objects.new('Cube.007', me_cube_008)
ob_cone_003 = bpy.data.objects.new('Cone.003', me_cone_003)
ob_cylinder_006 = bpy.data.objects.new('Cylinder.006', me_cylinder_006)
ob_cone_001 = bpy.data.objects.new('Cone.001', me_cone_001)
ob_cylinder_001 = bpy.data.objects.new('Cylinder.001', me_cylinder_001)
ob_cone_004 = bpy.data.objects.new('Cone.004', me_cone_004)
ob_cone_002 = bpy.data.objects.new('Cone.002', me_cone_002)
ob_cylinder_003 = bpy.data.objects.new('Cylinder.003', me_cylinder_003)
ob_cylinder_002 = bpy.data.objects.new('Cylinder.002', me_cylinder_002)
ob_cube_008 = bpy.data.objects.new('Cube.008', me_cube_009)
ob_armature = bpy.data.objects.new('Armature', arm_armature)

# ---- transforms, parenting, visibility, modifiers, constraints
ob_cube.parent = ob_armature
ob_cube.matrix_parent_inverse = Matrix(((1.0, 7.693e-07, 4.669e-08, -1.462e-06), (-5.41e-08, 0.009635, 1.0, -3.257), (7.688e-07, -1.0, 0.009635, 2.278), (-0.0, 0.0, -0.0, 1.0)))
ob_cube.location = (0.0, 0.0, 1.943)
ob_cube.scale = (4.573, 4.714, 1.421)
ob_cube.lineart.crease_threshold = 0.0
ob_cube_001.parent = ob_armature
ob_cube_001.matrix_parent_inverse = Matrix(((1.0, 7.607e-07, 3.931e-08, -1.449e-06), (-4.547e-08, 0.008098, 1.0, 3.588), (7.604e-07, -1.0, 0.008098, 2.277), (-0.0, 0.0, -0.0, 1.0)))
ob_cube_001.location = (0.0, 2.212, -4.308)
ob_cube_001.scale = (1.0, 1.0, 0.8642)
ob_cube_001.lineart.crease_threshold = 0.0
ob_cube_002.parent = ob_armature
ob_cube_002.matrix_parent_inverse = Matrix(((1.0, 7.607e-07, 3.931e-08, -1.449e-06), (-4.547e-08, 0.008098, 1.0, 3.588), (7.604e-07, -1.0, 0.008098, 2.277), (-0.0, 0.0, -0.0, 1.0)))
ob_cube_002.location = (0.0, 2.209, -5.628)
ob_cube_002.scale = (2.171, 2.171, 0.6857)
ob_cube_002.lineart.crease_threshold = 0.0
ob_cube_003.parent = ob_armature
ob_cube_003.matrix_parent_inverse = Matrix(((1.0, 7.607e-07, 3.931e-08, -1.449e-06), (-4.547e-08, 0.008098, 1.0, 3.588), (7.604e-07, -1.0, 0.008098, 2.277), (-0.0, 0.0, -0.0, 1.0)))
ob_cube_003.location = (0.0, 2.209, -6.064)
ob_cube_003.scale = (2.604, 2.604, 0.6857)
ob_cube_003.lineart.crease_threshold = 0.0
ob_cube_004.parent = ob_armature
ob_cube_004.matrix_parent_inverse = Matrix(((1.0, 7.693e-07, 4.669e-08, -1.462e-06), (-5.41e-08, 0.009635, 1.0, -3.257), (7.688e-07, -1.0, 0.009635, 2.278), (-0.0, 0.0, -0.0, 1.0)))
ob_cube_004.location = (-1.423, -2.951, 1.999)
ob_cube_004.scale = (-0.2066, 1.711, -0.2066)
ob_cube_004.lineart.crease_threshold = 0.0
ob_cube_005.parent = ob_armature
ob_cube_005.matrix_parent_inverse = Matrix(((1.0, 7.693e-07, 4.669e-08, -1.462e-06), (-5.41e-08, 0.009635, 1.0, -3.257), (7.688e-07, -1.0, 0.009635, 2.278), (-0.0, 0.0, -0.0, 1.0)))
ob_cube_005.location = (1.68, -2.951, 1.999)
ob_cube_005.scale = (-0.2066, 1.711, -0.2066)
ob_cube_005.lineart.crease_threshold = 0.0
ob_cube_006.parent = ob_armature
ob_cube_006.matrix_parent_inverse = Matrix(((1.0, 7.693e-07, 4.669e-08, -1.462e-06), (-5.41e-08, 0.009635, 1.0, -3.257), (7.688e-07, -1.0, 0.009635, 2.278), (-0.0, 0.0, -0.0, 1.0)))
ob_cube_006.location = (0.09549, -2.951, 1.999)
ob_cube_006.scale = (-0.2915, 2.414, -0.2915)
ob_cube_006.lineart.crease_threshold = 0.0
ob_icosphere.parent = ob_armature
ob_icosphere.matrix_parent_inverse = Matrix(((1.0, 7.607e-07, 3.931e-08, -1.449e-06), (-4.547e-08, 0.008098, 1.0, 0.7702), (7.604e-07, -1.0, 0.008098, 2.277), (-0.0, 0.0, -0.0, 1.0)))
ob_icosphere.location = (0.0, 2.173, -2.092)
ob_icosphere.lineart.crease_threshold = 0.0
ob_cube_007.parent = ob_armature
ob_cube_007.matrix_parent_inverse = Matrix(((1.0, 7.693e-07, 4.669e-08, -1.462e-06), (-5.41e-08, 0.009635, 1.0, -3.257), (7.688e-07, -1.0, 0.009635, 2.278), (-0.0, 0.0, -0.0, 1.0)))
ob_cube_007.location = (0.0, 2.212, 0.2103)
ob_cube_007.scale = (1.0, 1.0, 0.8642)
ob_cube_007.lineart.crease_threshold = 0.0
ob_cone_003.parent = ob_armature
ob_cone_003.matrix_parent_inverse = Matrix(((1.0, 7.693e-07, 4.669e-08, -1.462e-06), (-5.41e-08, 0.009635, 1.0, -3.257), (7.688e-07, -1.0, 0.009635, 2.278), (-0.0, 0.0, -0.0, 1.0)))
ob_cone_003.location = (-5.934, 5.729, 4.839)
ob_cone_003.rotation_euler = (-1.071, -0.0, 0.0)
ob_cone_003.scale = (0.4485, 0.4485, 0.4485)
ob_cone_003.lineart.crease_threshold = 0.0
ob_cylinder_006.parent = ob_armature
ob_cylinder_006.matrix_parent_inverse = Matrix(((1.0, 7.693e-07, 4.669e-08, -1.462e-06), (-5.41e-08, 0.009635, 1.0, -3.257), (7.688e-07, -1.0, 0.009635, 2.278), (-0.0, 0.0, -0.0, 1.0)))
ob_cylinder_006.location = (-5.898, 3.5, 3.636)
ob_cylinder_006.rotation_euler = (1.071, -1.326e-07, -3.142)
ob_cylinder_006.scale = (0.2828, 0.2828, 2.247)
ob_cylinder_006.lineart.crease_threshold = 0.0
ob_cone_001.parent = ob_armature
ob_cone_001.matrix_parent_inverse = Matrix(((1.0, 7.693e-07, 4.669e-08, -1.462e-06), (-5.41e-08, 0.009635, 1.0, -3.257), (7.688e-07, -1.0, 0.009635, 2.278), (-0.0, 0.0, -0.0, 1.0)))
ob_cone_001.location = (5.99, 5.729, 4.839)
ob_cone_001.rotation_euler = (-1.071, -0.0, 0.0)
ob_cone_001.scale = (-0.4485, 0.4485, 0.4485)
ob_cone_001.lineart.crease_threshold = 0.0
ob_cylinder_001.parent = ob_armature
ob_cylinder_001.matrix_parent_inverse = Matrix(((1.0, 7.693e-07, 4.669e-08, -1.462e-06), (-5.41e-08, 0.009635, 1.0, -3.257), (7.688e-07, -1.0, 0.009635, 2.278), (-0.0, 0.0, -0.0, 1.0)))
ob_cylinder_001.location = (5.955, 3.5, 3.636)
ob_cylinder_001.rotation_euler = (1.071, -1.326e-07, -3.142)
ob_cylinder_001.scale = (-0.2828, 0.2828, 2.247)
ob_cylinder_001.lineart.crease_threshold = 0.0
ob_cone_004.parent = ob_armature
ob_cone_004.matrix_parent_inverse = Matrix(((1.0, 7.693e-07, 4.669e-08, -1.462e-06), (-5.41e-08, 0.009635, 1.0, -3.257), (7.688e-07, -1.0, 0.009635, 2.278), (-0.0, 0.0, -0.0, 1.0)))
ob_cone_004.location = (5.99, 4.776, 5.23)
ob_cone_004.rotation_euler = (-1.071, -0.0, 0.0)
ob_cone_004.scale = (-0.4485, 0.4485, 0.4485)
ob_cone_004.lineart.crease_threshold = 0.0
ob_cone_002.parent = ob_armature
ob_cone_002.matrix_parent_inverse = Matrix(((1.0, 7.693e-07, 4.669e-08, -1.462e-06), (-5.41e-08, 0.009635, 1.0, -3.257), (7.688e-07, -1.0, 0.009635, 2.278), (-0.0, 0.0, -0.0, 1.0)))
ob_cone_002.location = (-5.934, 4.776, 5.23)
ob_cone_002.rotation_euler = (-1.071, -0.0, 0.0)
ob_cone_002.scale = (0.4485, 0.4485, 0.4485)
ob_cone_002.lineart.crease_threshold = 0.0
ob_cylinder_003.parent = ob_armature
ob_cylinder_003.matrix_parent_inverse = Matrix(((1.0, 7.693e-07, 4.669e-08, -1.462e-06), (-5.41e-08, 0.009635, 1.0, -3.257), (7.688e-07, -1.0, 0.009635, 2.278), (-0.0, 0.0, -0.0, 1.0)))
ob_cylinder_003.location = (5.955, 2.548, 4.027)
ob_cylinder_003.rotation_euler = (1.071, -1.326e-07, -3.142)
ob_cylinder_003.scale = (-0.2828, 0.2828, 2.247)
ob_cylinder_003.lineart.crease_threshold = 0.0
ob_cylinder_002.parent = ob_armature
ob_cylinder_002.matrix_parent_inverse = Matrix(((1.0, 7.693e-07, 4.669e-08, -1.462e-06), (-5.41e-08, 0.009635, 1.0, -3.257), (7.688e-07, -1.0, 0.009635, 2.278), (-0.0, 0.0, -0.0, 1.0)))
ob_cylinder_002.location = (-5.898, 2.548, 4.027)
ob_cylinder_002.rotation_euler = (1.071, -1.326e-07, -3.142)
ob_cylinder_002.scale = (0.2828, 0.2828, 2.247)
ob_cylinder_002.lineart.crease_threshold = 0.0
ob_cube_008.parent = ob_armature
ob_cube_008.matrix_parent_inverse = Matrix(((1.0, 7.693e-07, 4.669e-08, -1.462e-06), (-5.41e-08, 0.009635, 1.0, -3.257), (7.688e-07, -1.0, 0.009635, 2.278), (-0.0, 0.0, -0.0, 1.0)))
ob_cube_008.location = (0.09549, -4.495, 1.999)
ob_cube_008.scale = (-0.393, 0.4187, -0.393)
ob_cube_008.lineart.crease_threshold = 0.0
ob_armature.location = (0.0, 0.0, 0.0)
ob_armature.show_in_front = True
ob_armature.lineart.crease_threshold = 0.0

# ---- collection membership
col_collection.objects.link(ob_cube)
col_collection.objects.link(ob_cube_001)
col_collection.objects.link(ob_cube_002)
col_collection.objects.link(ob_cube_003)
col_collection.objects.link(ob_cube_004)
col_collection.objects.link(ob_cube_005)
col_collection.objects.link(ob_cube_006)
col_collection.objects.link(ob_icosphere)
col_collection.objects.link(ob_cube_007)
col_collection.objects.link(ob_cone_003)
col_collection.objects.link(ob_cylinder_006)
col_collection.objects.link(ob_cone_001)
col_collection.objects.link(ob_cylinder_001)
col_collection.objects.link(ob_cone_004)
col_collection.objects.link(ob_cone_002)
col_collection.objects.link(ob_cylinder_003)
col_collection.objects.link(ob_cylinder_002)
col_collection.objects.link(ob_cube_008)
col_collection.objects.link(ob_armature)

# ---- scene / render settings (as saved in the file)
scene.frame_start = 1; scene.frame_end = 250; scene.frame_set(1)
scene.render.engine = 'BLENDER_EEVEE_NEXT'
scene.cycles.use_denoising = False
scene.cycles.samples = 128
scene.cycles.sampling_pattern = 'TABULATED_SOBOL'
scene.cycles.use_adaptive_sampling = False
scene.cycles.use_light_tree = False
scene.view_settings.view_transform = 'Filmic'
bpy.context.view_layer.update()

# ---- added for rendering (the .blend has no active camera and no usable light): camera, sun
cam_auto = bpy.data.cameras.new('AutoCamera')
cam_auto.lens = 50.0
cam_auto.sensor_width = 36.0
cam_auto.clip_end = 1000.0
ob_auto_camera = bpy.data.objects.new('AutoCamera', cam_auto)
scene.collection.objects.link(ob_auto_camera)
ob_auto_camera.location = (19.8425, -23.2915, 15.3958)
ob_auto_camera.rotation_euler = (1.09748, -7.21219e-08, 0.694738)
scene.camera = ob_auto_camera
light_auto_sun = bpy.data.lights.new('AutoSun', 'SUN')
light_auto_sun.energy = 3.0
light_auto_sun.angle = 0.0523599
ob_auto_sun = bpy.data.objects.new('AutoSun', light_auto_sun)
scene.collection.objects.link(ob_auto_sun)
ob_auto_sun.rotation_euler = (0.872665, 0.174533, 0.523599)
bpy.context.view_layer.update()
